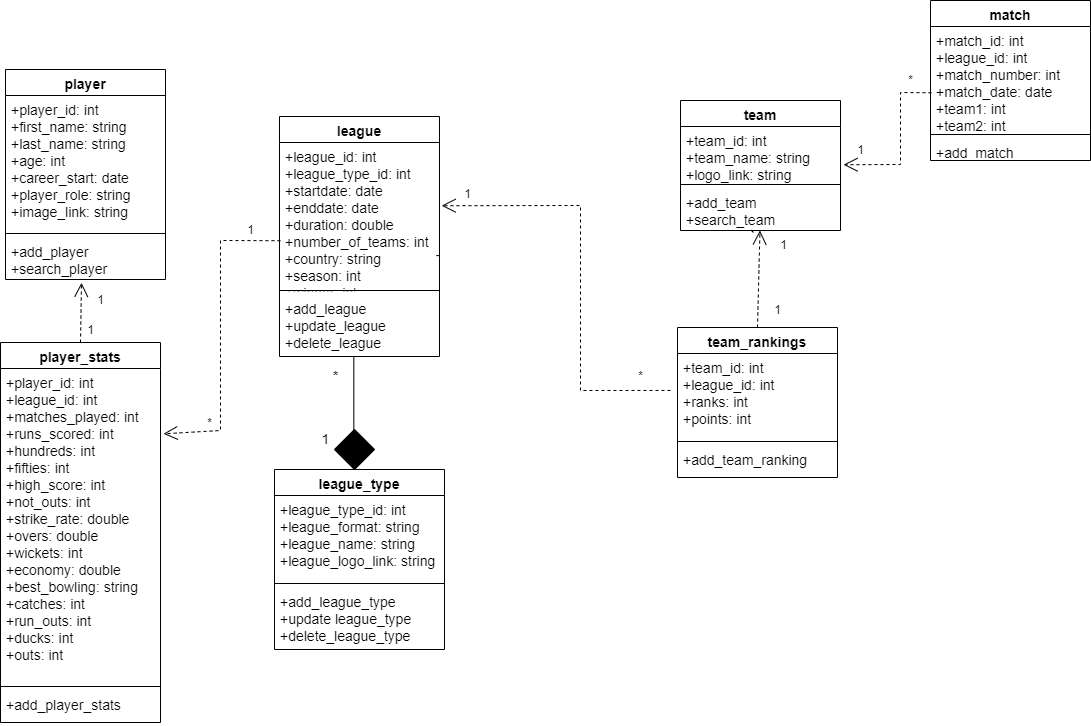

The diagram above was exported from draw.io. Its source (the exported page's mxGraphModel, read from the mxfile embedded in the PNG):
<mxGraphModel dx="1422" dy="767" grid="1" gridSize="10" guides="1" tooltips="1" connect="1" arrows="1" fold="1" page="1" pageScale="1" pageWidth="827" pageHeight="1169" math="0" shadow="0">
  <root>
    <mxCell id="WIyWlLk6GJQsqaUBKTNV-0" />
    <mxCell id="WIyWlLk6GJQsqaUBKTNV-1" parent="WIyWlLk6GJQsqaUBKTNV-0" />
    <mxCell id="1b8-cIjsMIi2IV4x3ub--0" value="player" style="swimlane;fontStyle=1;align=center;verticalAlign=top;childLayout=stackLayout;horizontal=1;startSize=26;horizontalStack=0;resizeParent=1;resizeParentMax=0;resizeLast=0;collapsible=1;marginBottom=0;fontSize=14;" parent="WIyWlLk6GJQsqaUBKTNV-1" vertex="1">
      <mxGeometry x="65" y="99" width="160" height="210" as="geometry" />
    </mxCell>
    <mxCell id="1b8-cIjsMIi2IV4x3ub--1" value="+player_id: int&#10;+first_name: string&#10;+last_name: string&#10;+age: int&#10;+career_start: date&#10;+player_role: string&#10;+image_link: string" style="text;strokeColor=none;fillColor=none;align=left;verticalAlign=top;spacingLeft=4;spacingRight=4;overflow=hidden;rotatable=0;points=[[0,0.5],[1,0.5]];portConstraint=eastwest;fontSize=14;" parent="1b8-cIjsMIi2IV4x3ub--0" vertex="1">
      <mxGeometry y="26" width="160" height="134" as="geometry" />
    </mxCell>
    <mxCell id="1b8-cIjsMIi2IV4x3ub--2" value="" style="line;strokeWidth=1;fillColor=none;align=left;verticalAlign=middle;spacingTop=-1;spacingLeft=3;spacingRight=3;rotatable=0;labelPosition=right;points=[];portConstraint=eastwest;" parent="1b8-cIjsMIi2IV4x3ub--0" vertex="1">
      <mxGeometry y="160" width="160" height="8" as="geometry" />
    </mxCell>
    <mxCell id="1b8-cIjsMIi2IV4x3ub--3" value="+add_player&#10;+search_player" style="text;strokeColor=none;fillColor=none;align=left;verticalAlign=top;spacingLeft=4;spacingRight=4;overflow=hidden;rotatable=0;points=[[0,0.5],[1,0.5]];portConstraint=eastwest;fontSize=14;" parent="1b8-cIjsMIi2IV4x3ub--0" vertex="1">
      <mxGeometry y="168" width="160" height="42" as="geometry" />
    </mxCell>
    <mxCell id="1b8-cIjsMIi2IV4x3ub--4" value="team" style="swimlane;fontStyle=1;align=center;verticalAlign=top;childLayout=stackLayout;horizontal=1;startSize=26;horizontalStack=0;resizeParent=1;resizeParentMax=0;resizeLast=0;collapsible=1;marginBottom=0;fontSize=14;" parent="WIyWlLk6GJQsqaUBKTNV-1" vertex="1">
      <mxGeometry x="740" y="130" width="160" height="130" as="geometry" />
    </mxCell>
    <mxCell id="1b8-cIjsMIi2IV4x3ub--5" value="+team_id: int&#10;+team_name: string&#10;+logo_link: string" style="text;strokeColor=none;fillColor=none;align=left;verticalAlign=top;spacingLeft=4;spacingRight=4;overflow=hidden;rotatable=0;points=[[0,0.5],[1,0.5]];portConstraint=eastwest;fontSize=14;" parent="1b8-cIjsMIi2IV4x3ub--4" vertex="1">
      <mxGeometry y="26" width="160" height="54" as="geometry" />
    </mxCell>
    <mxCell id="1b8-cIjsMIi2IV4x3ub--6" value="" style="line;strokeWidth=1;fillColor=none;align=left;verticalAlign=middle;spacingTop=-1;spacingLeft=3;spacingRight=3;rotatable=0;labelPosition=right;points=[];portConstraint=eastwest;" parent="1b8-cIjsMIi2IV4x3ub--4" vertex="1">
      <mxGeometry y="80" width="160" height="8" as="geometry" />
    </mxCell>
    <mxCell id="1b8-cIjsMIi2IV4x3ub--7" value="+add_team&#10;+search_team" style="text;strokeColor=none;fillColor=none;align=left;verticalAlign=top;spacingLeft=4;spacingRight=4;overflow=hidden;rotatable=0;points=[[0,0.5],[1,0.5]];portConstraint=eastwest;fontSize=14;" parent="1b8-cIjsMIi2IV4x3ub--4" vertex="1">
      <mxGeometry y="88" width="160" height="42" as="geometry" />
    </mxCell>
    <mxCell id="1b8-cIjsMIi2IV4x3ub--8" value="match" style="swimlane;fontStyle=1;align=center;verticalAlign=top;childLayout=stackLayout;horizontal=1;startSize=26;horizontalStack=0;resizeParent=1;resizeParentMax=0;resizeLast=0;collapsible=1;marginBottom=0;fontSize=14;" parent="WIyWlLk6GJQsqaUBKTNV-1" vertex="1">
      <mxGeometry x="990" y="30" width="160" height="160" as="geometry" />
    </mxCell>
    <mxCell id="1b8-cIjsMIi2IV4x3ub--9" value="+match_id: int&#10;+league_id: int&#10;+match_number: int&#10;+match_date: date&#10;+team1: int&#10;+team2: int&#10;" style="text;strokeColor=none;fillColor=none;align=left;verticalAlign=top;spacingLeft=4;spacingRight=4;overflow=hidden;rotatable=0;points=[[0,0.5],[1,0.5]];portConstraint=eastwest;fontSize=14;" parent="1b8-cIjsMIi2IV4x3ub--8" vertex="1">
      <mxGeometry y="26" width="160" height="104" as="geometry" />
    </mxCell>
    <mxCell id="1b8-cIjsMIi2IV4x3ub--10" value="" style="line;strokeWidth=1;fillColor=none;align=left;verticalAlign=middle;spacingTop=-1;spacingLeft=3;spacingRight=3;rotatable=0;labelPosition=right;points=[];portConstraint=eastwest;" parent="1b8-cIjsMIi2IV4x3ub--8" vertex="1">
      <mxGeometry y="130" width="160" height="8" as="geometry" />
    </mxCell>
    <mxCell id="1b8-cIjsMIi2IV4x3ub--11" value="+add_match" style="text;strokeColor=none;fillColor=none;align=left;verticalAlign=top;spacingLeft=4;spacingRight=4;overflow=hidden;rotatable=0;points=[[0,0.5],[1,0.5]];portConstraint=eastwest;fontSize=14;" parent="1b8-cIjsMIi2IV4x3ub--8" vertex="1">
      <mxGeometry y="138" width="160" height="22" as="geometry" />
    </mxCell>
    <mxCell id="1b8-cIjsMIi2IV4x3ub--12" value="league" style="swimlane;fontStyle=1;align=center;verticalAlign=top;childLayout=stackLayout;horizontal=1;startSize=26;horizontalStack=0;resizeParent=1;resizeParentMax=0;resizeLast=0;collapsible=1;marginBottom=0;fontSize=14;" parent="WIyWlLk6GJQsqaUBKTNV-1" vertex="1">
      <mxGeometry x="339" y="146" width="160" height="240" as="geometry" />
    </mxCell>
    <mxCell id="1b8-cIjsMIi2IV4x3ub--13" value="+league_id: int&#10;+league_type_id: int&#10;+startdate: date&#10;+enddate: date&#10;+duration: double&#10;+number_of_teams: int&#10;+country: string&#10;+season: int&#10;+winner: int " style="text;strokeColor=none;fillColor=none;align=left;verticalAlign=top;spacingLeft=4;spacingRight=4;overflow=hidden;rotatable=0;points=[[0,0.5],[1,0.5]];portConstraint=eastwest;fontSize=14;" parent="1b8-cIjsMIi2IV4x3ub--12" vertex="1">
      <mxGeometry y="26" width="160" height="144" as="geometry" />
    </mxCell>
    <mxCell id="1b8-cIjsMIi2IV4x3ub--14" value="" style="line;strokeWidth=1;fillColor=none;align=left;verticalAlign=middle;spacingTop=-1;spacingLeft=3;spacingRight=3;rotatable=0;labelPosition=right;points=[];portConstraint=eastwest;" parent="1b8-cIjsMIi2IV4x3ub--12" vertex="1">
      <mxGeometry y="170" width="160" height="8" as="geometry" />
    </mxCell>
    <mxCell id="1b8-cIjsMIi2IV4x3ub--15" value="+add_league&#10;+update_league&#10;+delete_league" style="text;strokeColor=none;fillColor=none;align=left;verticalAlign=top;spacingLeft=4;spacingRight=4;overflow=hidden;rotatable=0;points=[[0,0.5],[1,0.5]];portConstraint=eastwest;fontSize=14;" parent="1b8-cIjsMIi2IV4x3ub--12" vertex="1">
      <mxGeometry y="178" width="160" height="62" as="geometry" />
    </mxCell>
    <mxCell id="1b8-cIjsMIi2IV4x3ub--16" value="league_type" style="swimlane;fontStyle=1;align=center;verticalAlign=top;childLayout=stackLayout;horizontal=1;startSize=26;horizontalStack=0;resizeParent=1;resizeParentMax=0;resizeLast=0;collapsible=1;marginBottom=0;fontSize=14;" parent="WIyWlLk6GJQsqaUBKTNV-1" vertex="1">
      <mxGeometry x="334" y="499" width="170" height="180" as="geometry" />
    </mxCell>
    <mxCell id="1b8-cIjsMIi2IV4x3ub--17" value="+league_type_id: int &#10;+league_format: string&#10;+league_name: string&#10;+league_logo_link: string" style="text;strokeColor=none;fillColor=none;align=left;verticalAlign=top;spacingLeft=4;spacingRight=4;overflow=hidden;rotatable=0;points=[[0,0.5],[1,0.5]];portConstraint=eastwest;fontSize=14;" parent="1b8-cIjsMIi2IV4x3ub--16" vertex="1">
      <mxGeometry y="26" width="170" height="84" as="geometry" />
    </mxCell>
    <mxCell id="1b8-cIjsMIi2IV4x3ub--18" value="" style="line;strokeWidth=1;fillColor=none;align=left;verticalAlign=middle;spacingTop=-1;spacingLeft=3;spacingRight=3;rotatable=0;labelPosition=right;points=[];portConstraint=eastwest;" parent="1b8-cIjsMIi2IV4x3ub--16" vertex="1">
      <mxGeometry y="110" width="170" height="8" as="geometry" />
    </mxCell>
    <mxCell id="1b8-cIjsMIi2IV4x3ub--19" value="+add_league_type&#10;+update league_type&#10;+delete_league_type" style="text;strokeColor=none;fillColor=none;align=left;verticalAlign=top;spacingLeft=4;spacingRight=4;overflow=hidden;rotatable=0;points=[[0,0.5],[1,0.5]];portConstraint=eastwest;fontSize=14;" parent="1b8-cIjsMIi2IV4x3ub--16" vertex="1">
      <mxGeometry y="118" width="170" height="62" as="geometry" />
    </mxCell>
    <mxCell id="1b8-cIjsMIi2IV4x3ub--21" value="team_rankings" style="swimlane;fontStyle=1;align=center;verticalAlign=top;childLayout=stackLayout;horizontal=1;startSize=26;horizontalStack=0;resizeParent=1;resizeParentMax=0;resizeLast=0;collapsible=1;marginBottom=0;fontSize=14;" parent="WIyWlLk6GJQsqaUBKTNV-1" vertex="1">
      <mxGeometry x="737" y="357" width="160" height="150" as="geometry" />
    </mxCell>
    <mxCell id="1b8-cIjsMIi2IV4x3ub--22" value="+team_id: int&#10;+league_id: int&#10;+ranks: int&#10;+points: int" style="text;strokeColor=none;fillColor=none;align=left;verticalAlign=top;spacingLeft=4;spacingRight=4;overflow=hidden;rotatable=0;points=[[0,0.5],[1,0.5]];portConstraint=eastwest;fontSize=14;" parent="1b8-cIjsMIi2IV4x3ub--21" vertex="1">
      <mxGeometry y="26" width="160" height="84" as="geometry" />
    </mxCell>
    <mxCell id="1b8-cIjsMIi2IV4x3ub--23" value="" style="line;strokeWidth=1;fillColor=none;align=left;verticalAlign=middle;spacingTop=-1;spacingLeft=3;spacingRight=3;rotatable=0;labelPosition=right;points=[];portConstraint=eastwest;" parent="1b8-cIjsMIi2IV4x3ub--21" vertex="1">
      <mxGeometry y="110" width="160" height="8" as="geometry" />
    </mxCell>
    <mxCell id="1b8-cIjsMIi2IV4x3ub--24" value="+add_team_ranking" style="text;strokeColor=none;fillColor=none;align=left;verticalAlign=top;spacingLeft=4;spacingRight=4;overflow=hidden;rotatable=0;points=[[0,0.5],[1,0.5]];portConstraint=eastwest;fontSize=14;" parent="1b8-cIjsMIi2IV4x3ub--21" vertex="1">
      <mxGeometry y="118" width="160" height="32" as="geometry" />
    </mxCell>
    <mxCell id="1b8-cIjsMIi2IV4x3ub--29" value="player_stats" style="swimlane;fontStyle=1;align=center;verticalAlign=top;childLayout=stackLayout;horizontal=1;startSize=26;horizontalStack=0;resizeParent=1;resizeParentMax=0;resizeLast=0;collapsible=1;marginBottom=0;fontSize=14;" parent="WIyWlLk6GJQsqaUBKTNV-1" vertex="1">
      <mxGeometry x="60" y="372" width="160" height="380" as="geometry" />
    </mxCell>
    <mxCell id="1b8-cIjsMIi2IV4x3ub--30" value="+player_id: int&#10;+league_id: int &#10;+matches_played: int&#10;+runs_scored: int&#10;+hundreds: int&#10;+fifties: int&#10;+high_score: int&#10;+not_outs: int&#10;+strike_rate: double&#10;+overs: double&#10;+wickets: int&#10;+economy: double&#10;+best_bowling: string&#10;+catches: int&#10;+run_outs: int&#10;+ducks: int&#10;+outs: int&#10;&#10;" style="text;strokeColor=none;fillColor=none;align=left;verticalAlign=top;spacingLeft=4;spacingRight=4;overflow=hidden;rotatable=0;points=[[0,0.5],[1,0.5]];portConstraint=eastwest;fontSize=14;" parent="1b8-cIjsMIi2IV4x3ub--29" vertex="1">
      <mxGeometry y="26" width="160" height="314" as="geometry" />
    </mxCell>
    <mxCell id="1b8-cIjsMIi2IV4x3ub--31" value="" style="line;strokeWidth=1;fillColor=none;align=left;verticalAlign=middle;spacingTop=-1;spacingLeft=3;spacingRight=3;rotatable=0;labelPosition=right;points=[];portConstraint=eastwest;" parent="1b8-cIjsMIi2IV4x3ub--29" vertex="1">
      <mxGeometry y="340" width="160" height="8" as="geometry" />
    </mxCell>
    <mxCell id="1b8-cIjsMIi2IV4x3ub--32" value="+add_player_stats" style="text;strokeColor=none;fillColor=none;align=left;verticalAlign=top;spacingLeft=4;spacingRight=4;overflow=hidden;rotatable=0;points=[[0,0.5],[1,0.5]];portConstraint=eastwest;fontSize=14;" parent="1b8-cIjsMIi2IV4x3ub--29" vertex="1">
      <mxGeometry y="348" width="160" height="32" as="geometry" />
    </mxCell>
    <mxCell id="1b8-cIjsMIi2IV4x3ub--39" value="" style="endArrow=none;html=1;rounded=0;exitX=0.456;exitY=-0.012;exitDx=0;exitDy=0;exitPerimeter=0;entryX=0.456;entryY=1.048;entryDx=0;entryDy=0;entryPerimeter=0;startArrow=none;" parent="WIyWlLk6GJQsqaUBKTNV-1" target="1b8-cIjsMIi2IV4x3ub--7" edge="1">
      <mxGeometry width="50" height="50" relative="1" as="geometry">
        <mxPoint x="810.6800000000001" y="259.64" as="sourcePoint" />
        <mxPoint x="715" y="280" as="targetPoint" />
      </mxGeometry>
    </mxCell>
    <mxCell id="qkRD8yF13WRN8nx4DxWP-20" value="" style="endArrow=none;html=1;rounded=0;exitX=1;exitY=0.785;exitDx=0;exitDy=0;exitPerimeter=0;" parent="WIyWlLk6GJQsqaUBKTNV-1" source="1b8-cIjsMIi2IV4x3ub--13" edge="1">
      <mxGeometry width="50" height="50" relative="1" as="geometry">
        <mxPoint x="494" y="285.03999999999996" as="sourcePoint" />
        <mxPoint x="495.84905660377353" y="285.15094339622635" as="targetPoint" />
      </mxGeometry>
    </mxCell>
    <mxCell id="qkRD8yF13WRN8nx4DxWP-22" value="" style="endArrow=none;html=1;rounded=0;exitX=1;exitY=0.5;exitDx=0;exitDy=0;" parent="WIyWlLk6GJQsqaUBKTNV-1" source="1b8-cIjsMIi2IV4x3ub--5" edge="1">
      <mxGeometry width="50" height="50" relative="1" as="geometry">
        <mxPoint x="900" y="183" as="sourcePoint" />
        <mxPoint x="900" y="183" as="targetPoint" />
      </mxGeometry>
    </mxCell>
    <mxCell id="gxDY8YTHsRHLME6k0Y4z-23" value="" style="rhombus;whiteSpace=wrap;html=1;fontSize=14;fillColor=#000000;" parent="WIyWlLk6GJQsqaUBKTNV-1" vertex="1">
      <mxGeometry x="394" y="459" width="40" height="40" as="geometry" />
    </mxCell>
    <mxCell id="gxDY8YTHsRHLME6k0Y4z-26" value="" style="endArrow=none;html=1;edgeStyle=orthogonalEdgeStyle;rounded=0;fontSize=14;" parent="WIyWlLk6GJQsqaUBKTNV-1" edge="1">
      <mxGeometry relative="1" as="geometry">
        <mxPoint x="413.33000000000004" y="386" as="sourcePoint" />
        <mxPoint x="413.33000000000004" y="466" as="targetPoint" />
      </mxGeometry>
    </mxCell>
    <mxCell id="gxDY8YTHsRHLME6k0Y4z-27" value="1" style="text;html=1;align=center;verticalAlign=middle;resizable=0;points=[];autosize=1;strokeColor=none;fillColor=none;fontSize=14;" parent="WIyWlLk6GJQsqaUBKTNV-1" vertex="1">
      <mxGeometry x="375" y="459" width="20" height="20" as="geometry" />
    </mxCell>
    <mxCell id="gxDY8YTHsRHLME6k0Y4z-28" value="*" style="text;html=1;align=center;verticalAlign=middle;resizable=0;points=[];autosize=1;strokeColor=none;fillColor=none;fontSize=14;strokeWidth=14;" parent="WIyWlLk6GJQsqaUBKTNV-1" vertex="1">
      <mxGeometry x="385" y="396" width="20" height="20" as="geometry" />
    </mxCell>
    <mxCell id="g_d4fp6nP3o03Nt1sQMJ-1" value="" style="endArrow=open;endSize=12;dashed=1;html=1;rounded=0;exitX=0.5;exitY=0;exitDx=0;exitDy=0;" edge="1" parent="WIyWlLk6GJQsqaUBKTNV-1" source="1b8-cIjsMIi2IV4x3ub--21" target="1b8-cIjsMIi2IV4x3ub--7">
      <mxGeometry width="160" relative="1" as="geometry">
        <mxPoint x="510" y="390" as="sourcePoint" />
        <mxPoint x="670" y="390" as="targetPoint" />
      </mxGeometry>
    </mxCell>
    <mxCell id="g_d4fp6nP3o03Nt1sQMJ-3" value="" style="endArrow=open;endSize=12;dashed=1;html=1;rounded=0;entryX=1.019;entryY=0.708;entryDx=0;entryDy=0;entryPerimeter=0;exitX=0.006;exitY=0.637;exitDx=0;exitDy=0;exitPerimeter=0;" edge="1" parent="WIyWlLk6GJQsqaUBKTNV-1" source="1b8-cIjsMIi2IV4x3ub--9" target="1b8-cIjsMIi2IV4x3ub--5">
      <mxGeometry width="160" relative="1" as="geometry">
        <mxPoint x="970" y="120" as="sourcePoint" />
        <mxPoint x="990" y="240" as="targetPoint" />
        <Array as="points">
          <mxPoint x="960" y="122" />
          <mxPoint x="960" y="194" />
        </Array>
      </mxGeometry>
    </mxCell>
    <mxCell id="g_d4fp6nP3o03Nt1sQMJ-4" value="" style="endArrow=open;endSize=12;dashed=1;html=1;rounded=0;exitX=-0.044;exitY=0.44;exitDx=0;exitDy=0;exitPerimeter=0;entryX=1.013;entryY=0.439;entryDx=0;entryDy=0;entryPerimeter=0;" edge="1" parent="WIyWlLk6GJQsqaUBKTNV-1" source="1b8-cIjsMIi2IV4x3ub--22" target="1b8-cIjsMIi2IV4x3ub--13">
      <mxGeometry width="160" relative="1" as="geometry">
        <mxPoint x="621" y="377" as="sourcePoint" />
        <mxPoint x="623.4661016949153" y="280" as="targetPoint" />
        <Array as="points">
          <mxPoint x="640" y="420" />
          <mxPoint x="640" y="235" />
        </Array>
      </mxGeometry>
    </mxCell>
    <mxCell id="g_d4fp6nP3o03Nt1sQMJ-6" value="" style="endArrow=open;endSize=12;dashed=1;html=1;rounded=0;exitX=0.006;exitY=0.682;exitDx=0;exitDy=0;exitPerimeter=0;entryX=1.019;entryY=0.208;entryDx=0;entryDy=0;entryPerimeter=0;" edge="1" parent="WIyWlLk6GJQsqaUBKTNV-1" source="1b8-cIjsMIi2IV4x3ub--13" target="1b8-cIjsMIi2IV4x3ub--30">
      <mxGeometry width="160" relative="1" as="geometry">
        <mxPoint x="271" y="367" as="sourcePoint" />
        <mxPoint x="273.4661016949153" y="270" as="targetPoint" />
        <Array as="points">
          <mxPoint x="280" y="270" />
          <mxPoint x="280" y="460" />
        </Array>
      </mxGeometry>
    </mxCell>
    <mxCell id="g_d4fp6nP3o03Nt1sQMJ-7" value="1" style="text;html=1;align=center;verticalAlign=middle;resizable=0;points=[];autosize=1;strokeColor=none;fillColor=none;" vertex="1" parent="WIyWlLk6GJQsqaUBKTNV-1">
      <mxGeometry x="300" y="250" width="20" height="20" as="geometry" />
    </mxCell>
    <mxCell id="g_d4fp6nP3o03Nt1sQMJ-8" value="1" style="text;html=1;align=center;verticalAlign=middle;resizable=0;points=[];autosize=1;strokeColor=none;fillColor=none;" vertex="1" parent="WIyWlLk6GJQsqaUBKTNV-1">
      <mxGeometry x="150" y="320" width="20" height="20" as="geometry" />
    </mxCell>
    <mxCell id="g_d4fp6nP3o03Nt1sQMJ-9" value="1" style="text;html=1;align=center;verticalAlign=middle;resizable=0;points=[];autosize=1;strokeColor=none;fillColor=none;" vertex="1" parent="WIyWlLk6GJQsqaUBKTNV-1">
      <mxGeometry x="517" y="214" width="20" height="20" as="geometry" />
    </mxCell>
    <mxCell id="g_d4fp6nP3o03Nt1sQMJ-10" value="*" style="text;html=1;align=center;verticalAlign=middle;resizable=0;points=[];autosize=1;strokeColor=none;fillColor=none;" vertex="1" parent="WIyWlLk6GJQsqaUBKTNV-1">
      <mxGeometry x="690" y="396" width="20" height="20" as="geometry" />
    </mxCell>
    <mxCell id="g_d4fp6nP3o03Nt1sQMJ-11" value="*" style="text;html=1;align=center;verticalAlign=middle;resizable=0;points=[];autosize=1;strokeColor=none;fillColor=none;" vertex="1" parent="WIyWlLk6GJQsqaUBKTNV-1">
      <mxGeometry x="960" y="100" width="20" height="20" as="geometry" />
    </mxCell>
    <mxCell id="g_d4fp6nP3o03Nt1sQMJ-12" value="1" style="text;html=1;align=center;verticalAlign=middle;resizable=0;points=[];autosize=1;strokeColor=none;fillColor=none;" vertex="1" parent="WIyWlLk6GJQsqaUBKTNV-1">
      <mxGeometry x="910" y="170" width="20" height="20" as="geometry" />
    </mxCell>
    <mxCell id="g_d4fp6nP3o03Nt1sQMJ-13" value="1" style="text;html=1;align=center;verticalAlign=middle;resizable=0;points=[];autosize=1;strokeColor=none;fillColor=none;" vertex="1" parent="WIyWlLk6GJQsqaUBKTNV-1">
      <mxGeometry x="833" y="265" width="20" height="20" as="geometry" />
    </mxCell>
    <mxCell id="g_d4fp6nP3o03Nt1sQMJ-14" value="1" style="text;html=1;align=center;verticalAlign=middle;resizable=0;points=[];autosize=1;strokeColor=none;fillColor=none;" vertex="1" parent="WIyWlLk6GJQsqaUBKTNV-1">
      <mxGeometry x="827" y="330" width="20" height="20" as="geometry" />
    </mxCell>
    <mxCell id="g_d4fp6nP3o03Nt1sQMJ-15" value="" style="endArrow=open;endSize=12;dashed=1;html=1;rounded=0;exitX=0.5;exitY=0;exitDx=0;exitDy=0;entryX=0.475;entryY=1.077;entryDx=0;entryDy=0;entryPerimeter=0;" edge="1" parent="WIyWlLk6GJQsqaUBKTNV-1" source="1b8-cIjsMIi2IV4x3ub--29" target="1b8-cIjsMIi2IV4x3ub--3">
      <mxGeometry width="160" relative="1" as="geometry">
        <mxPoint x="240" y="382" as="sourcePoint" />
        <mxPoint x="242.46610169491532" y="285" as="targetPoint" />
      </mxGeometry>
    </mxCell>
    <mxCell id="g_d4fp6nP3o03Nt1sQMJ-16" value="1" style="text;html=1;align=center;verticalAlign=middle;resizable=0;points=[];autosize=1;strokeColor=none;fillColor=none;" vertex="1" parent="WIyWlLk6GJQsqaUBKTNV-1">
      <mxGeometry x="140" y="350" width="20" height="20" as="geometry" />
    </mxCell>
    <mxCell id="g_d4fp6nP3o03Nt1sQMJ-17" value="*" style="text;html=1;align=center;verticalAlign=middle;resizable=0;points=[];autosize=1;strokeColor=none;fillColor=none;" vertex="1" parent="WIyWlLk6GJQsqaUBKTNV-1">
      <mxGeometry x="259" y="443" width="20" height="20" as="geometry" />
    </mxCell>
  </root>
</mxGraphModel>